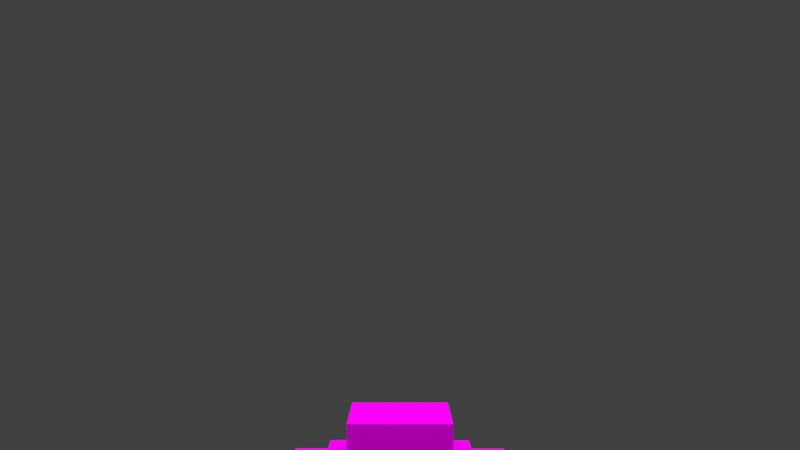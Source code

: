 # Source: Witch_hair_p.blend  (saved by Blender 2.82.7; exported with 4.5.12 LTS)
import bpy
from mathutils import Matrix  # noqa: F401  (used for matrix-valued properties, if any)

bpy.ops.wm.read_factory_settings(use_empty=True)
scene = bpy.context.scene
scene.name = 'Scene'

# ---- collections
col_collection_1 = bpy.data.collections.new('Collection 1'); scene.collection.children.link(col_collection_1)
col_collection_2 = bpy.data.collections.new('Collection 2'); scene.collection.children.link(col_collection_2)

# ---- images (referenced by path relative to the original .blend; pixels are not part of the script)
import os
ASSET_DIR = os.environ.get("B2B_ASSET_DIR", "")  # directory of the original .blend (textures are referenced by path, not embedded)
HERE = os.path.dirname(os.path.abspath(__file__))  # packed textures are extracted next to this script under _unpacked/

def load_image(name, relpath, width, height, colorspace="sRGB"):
    """Load a texture the original file referenced (path relative to the .blend, or extracted next to this script)."""
    p = next((c for c in (os.path.join(HERE, relpath), os.path.join(ASSET_DIR, relpath)) if relpath and os.path.exists(c)), "")
    if p:
        img = bpy.data.images.load(p, check_existing=True)
        img.name = name
    else:  # same state as the original file: an image datablock whose file is absent (Cycles renders it pink)
        img = bpy.data.images.new(name, width, height)
        img.source = "FILE"
        img.filepath = "//" + (relpath or name)
    img.colorspace_settings.name = colorspace
    return img
img_witches_witch_png = load_image('witches_witch.png', 'witches_witch.png', 1024, 1024, 'sRGB')

# ---- materials (node trees are filled in below, after node groups)
mat_character = bpy.data.materials.new('Character')
mat_character.alpha_threshold = 0.0
mat_character.use_transparent_shadow = False
mat_character.roughness = 0.5
mat_character.specular_intensity = 0.0
mat_character.line_color = (0.0, 0.0, 0.0, 1.0)

# ---- material node trees
mat_character.use_nodes = True; mat_character.node_tree.nodes.clear()
_N = mat_character.node_tree.nodes; _L = mat_character.node_tree.links
n0 = _N.new('ShaderNodeOutputMaterial'); n0.name = 'Material Output'; n0.location = (81, -29)
n1 = _N.new('ShaderNodeBsdfPrincipled'); n1.name = 'Principled BSDF'; n1.location = (-277, 43)
n1.distribution = 'GGX'
n1.subsurface_method = 'BURLEY'
n1.inputs[2].default_value = 0.0
n1.inputs[3].default_value = 0.0
n1.inputs[13].default_value = 0.0
n1.inputs[20].default_value = 0.0
n1.inputs[27].default_value = (0.0, 0.0, 0.0, 1.0)
n1.inputs[28].default_value = 1.0
n2 = _N.new('ShaderNodeTexImage'); n2.name = 'Image Texture'; n2.location = (-564, -134)
n2.image = img_witches_witch_png
n2.interpolation = 'Closest'
_L.new(n2.outputs[0], n1.inputs[0])
_L.new(n2.outputs[1], n1.inputs[4])
_L.new(n1.outputs[0], n0.inputs[0])
n0.is_active_output = True

# ---- world
world_world = bpy.data.worlds.new('World'); scene.world = world_world
world_world.color = (0.05088, 0.05088, 0.05088)
world_world.use_sun_shadow = False
world_world.sun_shadow_jitter_overblur = 0.0
world_world.cycles.sampling_method = 'NONE'
world_world.cycles.sample_map_resolution = 256

# ---- cameras
cam_camera = bpy.data.cameras.new('Camera')
cam_camera.clip_end = 100.0
cam_camera.lens = 35.0
cam_camera.sensor_width = 32.0
cam_camera.sensor_height = 18.0
cam_camera.ortho_scale = 7.314
cam_camera.dof.focus_distance = 0.0
cam_camera.dof.aperture_fstop = 128.0

# ---- lights
light_sun_005 = bpy.data.lights.new('Sun.005', 'SUN')
light_sun_005.transmission_factor = 0.0
light_sun_005.angle = 1.571
light_sun_005.energy = 1.0
light_sun_005.shadow_buffer_clip_start = 0.5
light_sun_005.shadow_soft_size = 1.0
light_sun_005.shadow_cascade_max_distance = 1000.0
light_sun_005.cycles.use_multiple_importance_sampling = False
light_sun_004 = bpy.data.lights.new('Sun.004', 'SUN')
light_sun_004.transmission_factor = 0.0
light_sun_004.angle = 1.571
light_sun_004.energy = 1.0
light_sun_004.shadow_buffer_clip_start = 0.5
light_sun_004.shadow_soft_size = 1.0
light_sun_004.shadow_cascade_max_distance = 1000.0
light_sun_004.cycles.use_multiple_importance_sampling = False
light_sun_003 = bpy.data.lights.new('Sun.003', 'SUN')
light_sun_003.transmission_factor = 0.0
light_sun_003.angle = 1.571
light_sun_003.energy = 1.0
light_sun_003.shadow_buffer_clip_start = 0.5
light_sun_003.shadow_soft_size = 1.0
light_sun_003.shadow_cascade_max_distance = 1000.0
light_sun_003.cycles.use_multiple_importance_sampling = False
light_sun_001 = bpy.data.lights.new('Sun.001', 'SUN')
light_sun_001.transmission_factor = 0.0
light_sun_001.angle = 1.571
light_sun_001.energy = 1.0
light_sun_001.shadow_buffer_clip_start = 0.5
light_sun_001.shadow_soft_size = 1.0
light_sun_001.shadow_cascade_max_distance = 1000.0
light_sun_001.cycles.use_multiple_importance_sampling = False

# ---- meshes
me_cube = bpy.data.meshes.new('Cube')
me_cube.from_pydata([(-2.284, -2.299, -4.173), (-2.284, 2.301, -4.173), (-2.284, -2.299, 0.4268), (-2.284, 2.301, 0.4268), (2.316, -2.299, -4.173), (2.316, 2.301, 0.4268), (2.316, -2.299, 0.4268), (2.316, 2.301, -4.173), (-5.111, -3.322, -2.057), (-3.407, -3.322, -2.057), (-5.111, -3.322, -3.74), (-3.407, -3.322, -3.74), (-5.111, -1.654, -2.057), (-3.407, -1.654, -2.057), (-5.111, -1.654, -3.74), (-3.407, -1.654, -3.74), (-3.4, -3.396, -1.668), (-1.169, -3.396, -1.668), (-3.4, -3.396, -3.87), (-1.169, -3.396, -3.87), (-3.4, -1.213, -1.668), (-1.169, -1.213, -1.668), (-3.4, -1.213, -3.87), (-1.169, -1.213, -3.87), (-6.28, -3.06, -2.498), (-5.112, -3.06, -2.498), (-6.28, -3.06, -3.651), (-5.112, -3.06, -3.651), (-6.28, -1.916, -2.498), (-5.112, -1.916, -2.498), (-6.28, -1.916, -3.651), (-5.112, -1.916, -3.651), (-7.047, -2.863, -2.564), (-6.28, -2.863, -2.564), (-7.047, -2.863, -3.321), (-6.28, -2.863, -3.321), (-7.047, -2.112, -2.564), (-6.28, -2.112, -2.564), (-7.047, -2.112, -3.321), (-6.28, -2.112, -3.321), (-7.526, -2.714, -2.45), (-7.062, -2.714, -2.45), (-7.526, -2.714, -2.907), (-7.062, -2.714, -2.907), (-7.526, -2.261, -2.45), (-7.062, -2.261, -2.45), (-7.526, -2.261, -2.907), (-7.062, -2.261, -2.907), (5.173, -3.322, -2.043), (3.469, -3.322, -2.043), (5.173, -3.322, -3.725), (3.469, -3.322, -3.725), (5.173, -1.654, -2.043), (3.469, -1.654, -2.043), (5.173, -1.654, -3.725), (3.469, -1.654, -3.725), (3.462, -3.396, -1.653), (1.231, -3.396, -1.653), (3.462, -3.396, -3.856), (1.231, -3.396, -3.856), (3.462, -1.213, -1.653), (1.231, -1.213, -1.653), (3.462, -1.213, -3.856), (1.231, -1.213, -3.856), (6.342, -3.06, -2.483), (5.174, -3.06, -2.483), (6.342, -3.06, -3.637), (5.174, -3.06, -3.637), (6.342, -1.916, -2.483), (5.174, -1.916, -2.483), (6.342, -1.916, -3.637), (5.174, -1.916, -3.637), (7.109, -2.863, -2.549), (6.342, -2.863, -2.549), (7.109, -2.863, -3.306), (6.342, -2.863, -3.306), (7.109, -2.112, -2.549), (6.342, -2.112, -2.549), (7.109, -2.112, -3.306), (6.342, -2.112, -3.306), (7.587, -2.714, -2.435), (7.124, -2.714, -2.435), (7.587, -2.714, -2.893), (7.124, -2.714, -2.893), (7.587, -2.261, -2.435), (7.124, -2.261, -2.435), (7.587, -2.261, -2.893), (7.124, -2.261, -2.893)], [], [(6, 2, 0, 4), (2, 3, 1, 0), (3, 5, 7, 1), (7, 4, 0, 1), (3, 2, 6, 5), (6, 4, 7, 5), (8, 10, 11, 9), (11, 15, 13, 9), (8, 12, 14, 10), (8, 9, 13, 12), (10, 14, 15, 11), (12, 13, 15, 14), (16, 18, 19, 17), (19, 23, 21, 17), (16, 20, 22, 18), (16, 17, 21, 20), (18, 22, 23, 19), (20, 21, 23, 22), (24, 26, 27, 25), (27, 31, 29, 25), (24, 28, 30, 26), (24, 25, 29, 28), (26, 30, 31, 27), (28, 29, 31, 30), (32, 34, 35, 33), (35, 39, 37, 33), (32, 36, 38, 34), (32, 33, 37, 36), (34, 38, 39, 35), (36, 37, 39, 38), (40, 42, 43, 41), (43, 47, 45, 41), (40, 44, 46, 42), (40, 41, 45, 44), (42, 46, 47, 43), (44, 45, 47, 46), (48, 49, 51, 50), (51, 49, 53, 55), (48, 50, 54, 52), (48, 52, 53, 49), (50, 51, 55, 54), (52, 54, 55, 53), (56, 57, 59, 58), (59, 57, 61, 63), (56, 58, 62, 60), (56, 60, 61, 57), (58, 59, 63, 62), (60, 62, 63, 61), (64, 65, 67, 66), (67, 65, 69, 71), (64, 66, 70, 68), (64, 68, 69, 65), (66, 67, 71, 70), (68, 70, 71, 69), (72, 73, 75, 74), (75, 73, 77, 79), (72, 74, 78, 76), (72, 76, 77, 73), (74, 75, 79, 78), (76, 78, 79, 77), (80, 81, 83, 82), (83, 81, 85, 87), (80, 82, 86, 84), (80, 84, 85, 81), (82, 83, 87, 86), (84, 86, 87, 85)])
_k = set([(0, 1), (0, 2), (0, 4), (1, 3), (1, 7), (2, 3), (2, 6), (3, 5), (4, 6), (4, 7), (5, 6), (5, 7), (8, 9), (10, 11), (16, 17), (18, 19), (24, 25), (26, 27), (32, 33), (34, 35), (40, 41), (42, 43), (48, 49), (50, 51), (56, 57), (58, 59), (64, 65), (66, 67), (72, 73), (74, 75), (80, 81), (82, 83)])
me_cube.attributes.new('sharp_edge', 'BOOLEAN', 'EDGE').data.foreach_set('value', [ (min(e.vertices), max(e.vertices)) in _k for e in me_cube.edges])
_uv = me_cube.uv_layers.new(name='UVMap')
_uv.uv.foreach_set('vector', [1.0, 0.875, 0.875, 0.875, 0.875, 0.75, 1.0, 0.75, 0.875, 0.875, 0.75, 0.875, 0.75, 0.75, 0.875, 0.75, 0.75, 0.875, 0.625, 0.875, 0.625, 0.75, 0.75, 0.75, 0.875, 0.875, 0.875, 1.0, 0.75, 1.0, 0.75, 0.875, 0.75, 0.875, 0.75, 1.0, 0.625, 1.0, 0.625, 0.875, 0.5, 0.875, 0.5, 0.75, 0.625, 0.75, 0.625, 0.875, 0.5781, 0.9688, 0.5781, 0.9219, 0.625, 0.9219, 0.625, 0.9688, 0.625, 0.9219, 0.5781, 0.9219, 0.5781, 0.9688, 0.625, 0.9688, 0.625, 0.9688, 0.5781, 0.9688, 0.5781, 0.9219, 0.625, 0.9219, 0.5781, 0.9688, 0.625, 0.9688, 0.625, 0.9219, 0.5781, 0.9219, 0.5781, 0.9219, 0.5781, 0.875, 0.625, 0.875, 0.625, 0.9219, 0.5781, 0.9688, 0.625, 0.9688, 0.625, 0.9219, 0.5781, 0.9219, 0.5781, 0.9688, 0.5781, 0.9219, 0.625, 0.9219, 0.625, 0.9688, 0.625, 0.9219, 0.5781, 0.9219, 0.5781, 0.9688, 0.625, 0.9688, 0.625, 0.9688, 0.5781, 0.9688, 0.5781, 0.9219, 0.625, 0.9219, 0.5781, 0.9688, 0.625, 0.9688, 0.625, 0.9219, 0.5781, 0.9219, 0.5781, 0.9219, 0.5781, 0.875, 0.625, 0.875, 0.625, 0.9219, 0.5781, 0.9688, 0.625, 0.9688, 0.625, 0.9219, 0.5781, 0.9219, 0.5781, 0.9688, 0.5781, 0.9219, 0.625, 0.9219, 0.625, 0.9688, 0.625, 0.9219, 0.5781, 0.9219, 0.5781, 0.9688, 0.625, 0.9688, 0.625, 0.9688, 0.5781, 0.9688, 0.5781, 0.9219, 0.625, 0.9219, 0.5781, 0.9688, 0.625, 0.9688, 0.625, 0.9219, 0.5781, 0.9219, 0.5781, 0.9219, 0.5781, 0.875, 0.625, 0.875, 0.625, 0.9219, 0.5781, 0.9688, 0.625, 0.9688, 0.625, 0.9219, 0.5781, 0.9219, 0.5781, 0.9688, 0.5781, 0.9219, 0.625, 0.9219, 0.625, 0.9688, 0.625, 0.9219, 0.5781, 0.9219, 0.5781, 0.9688, 0.625, 0.9688, 0.625, 0.9688, 0.5781, 0.9688, 0.5781, 0.9219, 0.625, 0.9219, 0.5781, 0.9688, 0.625, 0.9688, 0.625, 0.9219, 0.5781, 0.9219, 0.5781, 0.9219, 0.5781, 0.875, 0.625, 0.875, 0.625, 0.9219, 0.5781, 0.9688, 0.625, 0.9688, 0.625, 0.9219, 0.5781, 0.9219, 0.5781, 0.9688, 0.5781, 0.9219, 0.625, 0.9219, 0.625, 0.9688, 0.625, 0.9219, 0.5781, 0.9219, 0.5781, 0.9688, 0.625, 0.9688, 0.625, 0.9688, 0.5781, 0.9688, 0.5781, 0.9219, 0.625, 0.9219, 0.5781, 0.9688, 0.625, 0.9688, 0.625, 0.9219, 0.5781, 0.9219, 0.5781, 0.9219, 0.5781, 0.875, 0.625, 0.875, 0.625, 0.9219, 0.5781, 0.9688, 0.625, 0.9688, 0.625, 0.9219, 0.5781, 0.9219, 0.5781, 0.9688, 0.625, 0.9688, 0.625, 0.9219, 0.5781, 0.9219, 0.625, 0.9219, 0.625, 0.9688, 0.5781, 0.9688, 0.5781, 0.9219, 0.625, 0.9688, 0.625, 0.9219, 0.5781, 0.9219, 0.5781, 0.9688, 0.5781, 0.9688, 0.5781, 0.9219, 0.625, 0.9219, 0.625, 0.9688, 0.5781, 0.9219, 0.625, 0.9219, 0.625, 0.875, 0.5781, 0.875, 0.5781, 0.9688, 0.5781, 0.9219, 0.625, 0.9219, 0.625, 0.9688, 0.5781, 0.9688, 0.625, 0.9688, 0.625, 0.9219, 0.5781, 0.9219, 0.625, 0.9219, 0.625, 0.9688, 0.5781, 0.9688, 0.5781, 0.9219, 0.625, 0.9688, 0.625, 0.9219, 0.5781, 0.9219, 0.5781, 0.9688, 0.5781, 0.9688, 0.5781, 0.9219, 0.625, 0.9219, 0.625, 0.9688, 0.5781, 0.9219, 0.625, 0.9219, 0.625, 0.875, 0.5781, 0.875, 0.5781, 0.9688, 0.5781, 0.9219, 0.625, 0.9219, 0.625, 0.9688, 0.5781, 0.9688, 0.625, 0.9688, 0.625, 0.9219, 0.5781, 0.9219, 0.625, 0.9219, 0.625, 0.9688, 0.5781, 0.9688, 0.5781, 0.9219, 0.625, 0.9688, 0.625, 0.9219, 0.5781, 0.9219, 0.5781, 0.9688, 0.5781, 0.9688, 0.5781, 0.9219, 0.625, 0.9219, 0.625, 0.9688, 0.5781, 0.9219, 0.625, 0.9219, 0.625, 0.875, 0.5781, 0.875, 0.5781, 0.9688, 0.5781, 0.9219, 0.625, 0.9219, 0.625, 0.9688, 0.5781, 0.9688, 0.625, 0.9688, 0.625, 0.9219, 0.5781, 0.9219, 0.625, 0.9219, 0.625, 0.9688, 0.5781, 0.9688, 0.5781, 0.9219, 0.625, 0.9688, 0.625, 0.9219, 0.5781, 0.9219, 0.5781, 0.9688, 0.5781, 0.9688, 0.5781, 0.9219, 0.625, 0.9219, 0.625, 0.9688, 0.5781, 0.9219, 0.625, 0.9219, 0.625, 0.875, 0.5781, 0.875, 0.5781, 0.9688, 0.5781, 0.9219, 0.625, 0.9219, 0.625, 0.9688, 0.5781, 0.9688, 0.625, 0.9688, 0.625, 0.9219, 0.5781, 0.9219, 0.625, 0.9219, 0.625, 0.9688, 0.5781, 0.9688, 0.5781, 0.9219, 0.625, 0.9688, 0.625, 0.9219, 0.5781, 0.9219, 0.5781, 0.9688, 0.5781, 0.9688, 0.5781, 0.9219, 0.625, 0.9219, 0.625, 0.9688, 0.5781, 0.9219, 0.625, 0.9219, 0.625, 0.875, 0.5781, 0.875, 0.5781, 0.9688, 0.5781, 0.9219, 0.625, 0.9219, 0.625, 0.9688])
_ca = me_cube.color_attributes.new('Col', 'BYTE_COLOR', 'CORNER')
_ca.data.foreach_set('color', [1.0, 1.0, 1.0, 1.0, 1.0, 1.0, 1.0, 1.0, 1.0, 1.0, 1.0, 1.0, 1.0, 1.0, 1.0, 1.0, 1.0, 1.0, 1.0, 1.0, 1.0, 1.0, 1.0, 1.0, 1.0, 1.0, 1.0, 1.0, 1.0, 1.0, 1.0, 1.0, 1.0, 1.0, 1.0, 1.0, 1.0, 1.0, 1.0, 1.0, 1.0, 1.0, 1.0, 1.0, 1.0, 1.0, 1.0, 1.0, 1.0, 1.0, 1.0, 1.0, 1.0, 1.0, 1.0, 1.0, 1.0, 1.0, 1.0, 1.0, 1.0, 1.0, 1.0, 1.0, 1.0, 1.0, 1.0, 1.0, 1.0, 1.0, 1.0, 1.0, 1.0, 1.0, 1.0, 1.0, 1.0, 1.0, 1.0, 1.0, 1.0, 1.0, 1.0, 1.0, 1.0, 1.0, 1.0, 1.0, 1.0, 1.0, 1.0, 1.0, 1.0, 1.0, 1.0, 1.0, 1.0, 1.0, 1.0, 1.0, 1.0, 1.0, 1.0, 1.0, 1.0, 1.0, 1.0, 1.0, 1.0, 1.0, 1.0, 1.0, 1.0, 1.0, 1.0, 1.0, 1.0, 1.0, 1.0, 1.0, 1.0, 1.0, 1.0, 1.0, 1.0, 1.0, 1.0, 1.0, 1.0, 1.0, 1.0, 1.0, 1.0, 1.0, 1.0, 1.0, 1.0, 1.0, 1.0, 1.0, 1.0, 1.0, 1.0, 1.0, 1.0, 1.0, 1.0, 1.0, 1.0, 1.0, 1.0, 1.0, 1.0, 1.0, 1.0, 1.0, 1.0, 1.0, 1.0, 1.0, 1.0, 1.0, 1.0, 1.0, 1.0, 1.0, 1.0, 1.0, 1.0, 1.0, 1.0, 1.0, 1.0, 1.0, 1.0, 1.0, 1.0, 1.0, 1.0, 1.0, 1.0, 1.0, 1.0, 1.0, 1.0, 1.0, 1.0, 1.0, 1.0, 1.0, 1.0, 1.0, 1.0, 1.0, 1.0, 1.0, 1.0, 1.0, 1.0, 1.0, 1.0, 1.0, 1.0, 1.0, 1.0, 1.0, 1.0, 1.0, 1.0, 1.0, 1.0, 1.0, 1.0, 1.0, 1.0, 1.0, 1.0, 1.0, 1.0, 1.0, 1.0, 1.0, 1.0, 1.0, 1.0, 1.0, 1.0, 1.0, 1.0, 1.0, 1.0, 1.0, 1.0, 1.0, 1.0, 1.0, 1.0, 1.0, 1.0, 1.0, 1.0, 1.0, 1.0, 1.0, 1.0, 1.0, 1.0, 1.0, 1.0, 1.0, 1.0, 1.0, 1.0, 1.0, 1.0, 1.0, 1.0, 1.0, 1.0, 1.0, 1.0, 1.0, 1.0, 1.0, 1.0, 1.0, 1.0, 1.0, 1.0, 1.0, 1.0, 1.0, 1.0, 1.0, 1.0, 1.0, 1.0, 1.0, 1.0, 1.0, 1.0, 1.0, 1.0, 1.0, 1.0, 1.0, 1.0, 1.0, 1.0, 1.0, 1.0, 1.0, 1.0, 1.0, 1.0, 1.0, 1.0, 1.0, 1.0, 1.0, 1.0, 1.0, 1.0, 1.0, 1.0, 1.0, 1.0, 1.0, 1.0, 1.0, 1.0, 1.0, 1.0, 1.0, 1.0, 1.0, 1.0, 1.0, 1.0, 1.0, 1.0, 1.0, 1.0, 1.0, 1.0, 1.0, 1.0, 1.0, 1.0, 1.0, 1.0, 1.0, 1.0, 1.0, 1.0, 1.0, 1.0, 1.0, 1.0, 1.0, 1.0, 1.0, 1.0, 1.0, 1.0, 1.0, 1.0, 1.0, 1.0, 1.0, 1.0, 1.0, 1.0, 1.0, 1.0, 1.0, 1.0, 1.0, 1.0, 1.0, 1.0, 1.0, 1.0, 1.0, 1.0, 1.0, 1.0, 1.0, 1.0, 1.0, 1.0, 1.0, 1.0, 1.0, 1.0, 1.0, 1.0, 1.0, 1.0, 1.0, 1.0, 1.0, 1.0, 1.0, 1.0, 1.0, 1.0, 1.0, 1.0, 1.0, 1.0, 1.0, 1.0, 1.0, 1.0, 1.0, 1.0, 1.0, 1.0, 1.0, 1.0, 1.0, 1.0, 1.0, 1.0, 1.0, 1.0, 1.0, 1.0, 1.0, 1.0, 1.0, 1.0, 1.0, 1.0, 1.0, 1.0, 1.0, 1.0, 1.0, 1.0, 1.0, 1.0, 1.0, 1.0, 1.0, 1.0, 1.0, 1.0, 1.0, 1.0, 1.0, 1.0, 1.0, 1.0, 1.0, 1.0, 1.0, 1.0, 1.0, 1.0, 1.0, 1.0, 1.0, 1.0, 1.0, 1.0, 1.0, 1.0, 1.0, 1.0, 1.0, 1.0, 1.0, 1.0, 1.0, 1.0, 1.0, 1.0, 1.0, 1.0, 1.0, 1.0, 1.0, 1.0, 1.0, 1.0, 1.0, 1.0, 1.0, 1.0, 1.0, 1.0, 1.0, 1.0, 1.0, 1.0, 1.0, 1.0, 1.0, 1.0, 1.0, 1.0, 1.0, 1.0, 1.0, 1.0, 1.0, 1.0, 1.0, 1.0, 1.0, 1.0, 1.0, 1.0, 1.0, 1.0, 1.0, 1.0, 1.0, 1.0, 1.0, 1.0, 1.0, 1.0, 1.0, 1.0, 1.0, 1.0, 1.0, 1.0, 1.0, 1.0, 1.0, 1.0, 1.0, 1.0, 1.0, 1.0, 1.0, 1.0, 1.0, 1.0, 1.0, 1.0, 1.0, 1.0, 1.0, 1.0, 1.0, 1.0, 1.0, 1.0, 1.0, 1.0, 1.0, 1.0, 1.0, 1.0, 1.0, 1.0, 1.0, 1.0, 1.0, 1.0, 1.0, 1.0, 1.0, 1.0, 1.0, 1.0, 1.0, 1.0, 1.0, 1.0, 1.0, 1.0, 1.0, 1.0, 1.0, 1.0, 1.0, 1.0, 1.0, 1.0, 1.0, 1.0, 1.0, 1.0, 1.0, 1.0, 1.0, 1.0, 1.0, 1.0, 1.0, 1.0, 1.0, 1.0, 1.0, 1.0, 1.0, 1.0, 1.0, 1.0, 1.0, 1.0, 1.0, 1.0, 1.0, 1.0, 1.0, 1.0, 1.0, 1.0, 1.0, 1.0, 1.0, 1.0, 1.0, 1.0, 1.0, 1.0, 1.0, 1.0, 1.0, 1.0, 1.0, 1.0, 1.0, 1.0, 1.0, 1.0, 1.0, 1.0, 1.0, 1.0, 1.0, 1.0, 1.0, 1.0, 1.0, 1.0, 1.0, 1.0, 1.0, 1.0, 1.0, 1.0, 1.0, 1.0, 1.0, 1.0, 1.0, 1.0, 1.0, 1.0, 1.0, 1.0, 1.0, 1.0, 1.0, 1.0, 1.0, 1.0, 1.0, 1.0, 1.0, 1.0, 1.0, 1.0, 1.0, 1.0, 1.0, 1.0, 1.0, 1.0, 1.0, 1.0, 1.0, 1.0, 1.0, 1.0, 1.0, 1.0, 1.0, 1.0, 1.0, 1.0, 1.0, 1.0, 1.0, 1.0, 1.0, 1.0, 1.0, 1.0, 1.0, 1.0, 1.0, 1.0, 1.0, 1.0, 1.0, 1.0, 1.0, 1.0, 1.0, 1.0, 1.0, 1.0, 1.0, 1.0, 1.0, 1.0, 1.0, 1.0, 1.0, 1.0, 1.0, 1.0, 1.0, 1.0, 1.0, 1.0, 1.0, 1.0, 1.0, 1.0, 1.0, 1.0, 1.0, 1.0, 1.0, 1.0, 1.0, 1.0, 1.0, 1.0, 1.0, 1.0, 1.0, 1.0, 1.0, 1.0, 1.0, 1.0, 1.0, 1.0, 1.0, 1.0, 1.0, 1.0, 1.0, 1.0, 1.0, 1.0, 1.0, 1.0, 1.0, 1.0, 1.0, 1.0, 1.0, 1.0, 1.0, 1.0, 1.0, 1.0, 1.0, 1.0, 1.0, 1.0, 1.0, 1.0, 1.0, 1.0, 1.0, 1.0, 1.0, 1.0, 1.0, 1.0, 1.0, 1.0, 1.0, 1.0, 1.0, 1.0, 1.0, 1.0, 1.0, 1.0, 1.0, 1.0, 1.0, 1.0, 1.0, 1.0, 1.0, 1.0, 1.0, 1.0, 1.0, 1.0, 1.0, 1.0, 1.0, 1.0, 1.0, 1.0, 1.0, 1.0, 1.0, 1.0, 1.0, 1.0, 1.0, 1.0, 1.0, 1.0, 1.0, 1.0, 1.0, 1.0, 1.0, 1.0, 1.0, 1.0, 1.0, 1.0, 1.0, 1.0, 1.0, 1.0, 1.0, 1.0, 1.0, 1.0, 1.0, 1.0, 1.0, 1.0, 1.0, 1.0, 1.0, 1.0, 1.0, 1.0, 1.0, 1.0, 1.0, 1.0, 1.0, 1.0, 1.0, 1.0, 1.0, 1.0, 1.0, 1.0, 1.0, 1.0, 1.0, 1.0, 1.0, 1.0, 1.0, 1.0, 1.0, 1.0, 1.0, 1.0, 1.0, 1.0, 1.0, 1.0, 1.0, 1.0, 1.0, 1.0, 1.0, 1.0, 1.0, 1.0, 1.0, 1.0, 1.0, 1.0, 1.0, 1.0, 1.0, 1.0, 1.0, 1.0, 1.0, 1.0, 1.0, 1.0, 1.0, 1.0, 1.0, 1.0, 1.0, 1.0, 1.0, 1.0, 1.0, 1.0, 1.0, 1.0, 1.0, 1.0, 1.0, 1.0, 1.0, 1.0, 1.0, 1.0, 1.0, 1.0, 1.0, 1.0, 1.0, 1.0, 1.0, 1.0, 1.0, 1.0, 1.0, 1.0, 1.0, 1.0, 1.0, 1.0, 1.0, 1.0, 1.0, 1.0, 1.0, 1.0, 1.0, 1.0, 1.0, 1.0, 1.0, 1.0, 1.0, 1.0, 1.0, 1.0, 1.0, 1.0, 1.0, 1.0, 1.0, 1.0, 1.0, 1.0, 1.0, 1.0, 1.0, 1.0, 1.0, 1.0, 1.0, 1.0, 1.0, 1.0, 1.0, 1.0, 1.0, 1.0, 1.0, 1.0, 1.0, 1.0, 1.0, 1.0, 1.0, 1.0, 1.0, 1.0, 1.0, 1.0, 1.0, 1.0, 1.0, 1.0, 1.0, 1.0, 1.0, 1.0, 1.0, 1.0, 1.0, 1.0, 1.0, 1.0, 1.0, 1.0, 1.0, 1.0, 1.0, 1.0, 1.0, 1.0, 1.0, 1.0, 1.0, 1.0, 1.0, 1.0, 1.0, 1.0, 1.0, 1.0, 1.0, 1.0, 1.0, 1.0, 1.0, 1.0, 1.0, 1.0, 1.0, 1.0, 1.0, 1.0, 1.0, 1.0, 1.0, 1.0, 1.0, 1.0, 1.0, 1.0, 1.0, 1.0, 1.0, 1.0, 1.0, 1.0, 1.0, 1.0, 1.0, 1.0, 1.0, 1.0, 1.0, 1.0, 1.0, 1.0, 1.0, 1.0, 1.0, 1.0, 1.0, 1.0, 1.0, 1.0, 1.0, 1.0, 1.0, 1.0, 1.0, 1.0, 1.0, 1.0, 1.0, 1.0, 1.0, 1.0, 1.0, 1.0, 1.0])
me_cube.materials.append(mat_character)
me_cube.use_remesh_preserve_volume = False
me_cube.use_remesh_preserve_attributes = False
me_cube.use_mirror_vertex_groups = False
me_cube.update()
me_cube.normals_split_custom_set([tuple(v) for v in zip(*[iter([0.0, -1.0, 0.0, 0.0, -1.0, 0.0, 0.0, -1.0, 0.0, 0.0, -1.0, 0.0, -1.0, 0.0, 0.0, -1.0, 0.0, 0.0, -1.0, 0.0, 0.0, -1.0, 0.0, 0.0, 0.0, 1.0, 0.0, 0.0, 1.0, 0.0, 0.0, 1.0, 0.0, 0.0, 1.0, 0.0, 0.0, 0.0, -1.0, 0.0, 0.0, -1.0, 0.0, 0.0, -1.0, 0.0, 0.0, -1.0, 0.0, 0.0, 1.0, 0.0, 0.0, 1.0, 0.0, 0.0, 1.0, 0.0, 0.0, 1.0, 1.0, 0.0, 0.0, 1.0, 0.0, 0.0, 1.0, 0.0, 0.0, 1.0, 0.0, 0.0, 0.0, -1.0, 0.0, 0.0, -1.0, 0.0, 0.0, -1.0, 0.0, 0.0, -1.0, 0.0, 1.0, 0.0, 0.0, 1.0, 0.0, 0.0, 1.0, 0.0, 0.0, 1.0, 0.0, 0.0, -1.0, 0.0, 0.0, -1.0, 0.0, 0.0, -1.0, 0.0, 0.0, -1.0, 0.0, 0.0, 0.0, 0.0, 1.0, 0.0, 0.0, 1.0, 0.0, 0.0, 1.0, 0.0, 0.0, 1.0, 0.0, 0.0, -1.0, 0.0, 0.0, -1.0, 0.0, 0.0, -1.0, 0.0, 0.0, -1.0, 0.0, 1.0, 0.0, 0.0, 1.0, 0.0, 0.0, 1.0, 0.0, 0.0, 1.0, 0.0, 0.0, -1.0, 0.0, 0.0, -1.0, 0.0, 0.0, -1.0, 0.0, 0.0, -1.0, 0.0, 1.0, 0.0, 0.0, 1.0, 0.0, 0.0, 1.0, 0.0, 0.0, 1.0, 0.0, 0.0, -1.0, 0.0, 0.0, -1.0, 0.0, 0.0, -1.0, 0.0, 0.0, -1.0, 0.0, 0.0, 0.0, 0.0, 1.0, 0.0, 0.0, 1.0, 0.0, 0.0, 1.0, 0.0, 0.0, 1.0, 0.0, 0.0, -1.0, 0.0, 0.0, -1.0, 0.0, 0.0, -1.0, 0.0, 0.0, -1.0, 0.0, 1.0, 0.0, 0.0, 1.0, 0.0, 0.0, 1.0, 0.0, 0.0, 1.0, 0.0, 0.0, -1.0, 0.0, 0.0, -1.0, 0.0, 0.0, -1.0, 0.0, 0.0, -1.0, 0.0, 1.0, 0.0, 0.0, 1.0, 0.0, 0.0, 1.0, 0.0, 0.0, 1.0, 0.0, 0.0, -1.0, 0.0, 0.0, -1.0, 0.0, 0.0, -1.0, 0.0, 0.0, -1.0, 0.0, 0.0, 0.0, 0.0, 1.0, 0.0, 0.0, 1.0, 0.0, 0.0, 1.0, 0.0, 0.0, 1.0, 0.0, 0.0, -1.0, 0.0, 0.0, -1.0, 0.0, 0.0, -1.0, 0.0, 0.0, -1.0, 0.0, 1.0, 0.0, 0.0, 1.0, 0.0, 0.0, 1.0, 0.0, 0.0, 1.0, 0.0, 0.0, -1.0, 0.0, 0.0, -1.0, 0.0, 0.0, -1.0, 0.0, 0.0, -1.0, 0.0, 1.0, 0.0, 0.0, 1.0, 0.0, 0.0, 1.0, 0.0, 0.0, 1.0, 0.0, 0.0, -1.0, 0.0, 0.0, -1.0, 0.0, 0.0, -1.0, 0.0, 0.0, -1.0, 0.0, 0.0, 0.0, 0.0, 1.0, 0.0, 0.0, 1.0, 0.0, 0.0, 1.0, 0.0, 0.0, 1.0, 0.0, 0.0, -1.0, 0.0, 0.0, -1.0, 0.0, 0.0, -1.0, 0.0, 0.0, -1.0, 0.0, 1.0, 0.0, 0.0, 1.0, 0.0, 0.0, 1.0, 0.0, 0.0, 1.0, 0.0, 0.0, -1.0, 0.0, 0.0, -1.0, 0.0, 0.0, -1.0, 0.0, 0.0, -1.0, 0.0, 1.0, 0.0, 0.0, 1.0, 0.0, 0.0, 1.0, 0.0, 0.0, 1.0, 0.0, 0.0, -1.0, 0.0, 0.0, -1.0, 0.0, 0.0, -1.0, 0.0, 0.0, -1.0, 0.0, 0.0, 0.0, 0.0, 1.0, 0.0, 0.0, 1.0, 0.0, 0.0, 1.0, 0.0, 0.0, 1.0, 0.0, 0.0, -1.0, 0.0, 0.0, -1.0, 0.0, 0.0, -1.0, 0.0, 0.0, -1.0, 0.0, 1.0, 0.0, 0.0, 1.0, 0.0, 0.0, 1.0, 0.0, 0.0, 1.0, 0.0, 0.0, -1.0, 0.0, 0.0, -1.0, 0.0, 0.0, -1.0, 0.0, 0.0, -1.0, 0.0, -1.0, 0.0, 0.0, -1.0, 0.0, 0.0, -1.0, 0.0, 0.0, -1.0, 0.0, 0.0, 1.0, 0.0, 0.0, 1.0, 0.0, 0.0, 1.0, 0.0, 0.0, 1.0, 0.0, 0.0, 0.0, 0.0, 1.0, 0.0, 0.0, 1.0, 0.0, 0.0, 1.0, 0.0, 0.0, 1.0, 0.0, 0.0, -1.0, 0.0, 0.0, -1.0, 0.0, 0.0, -1.0, 0.0, 0.0, -1.0, 0.0, 1.0, 0.0, 0.0, 1.0, 0.0, 0.0, 1.0, 0.0, 0.0, 1.0, 0.0, 0.0, -1.0, 0.0, 0.0, -1.0, 0.0, 0.0, -1.0, 0.0, 0.0, -1.0, 0.0, -1.0, 0.0, 0.0, -1.0, 0.0, 0.0, -1.0, 0.0, 0.0, -1.0, 0.0, 0.0, 1.0, 0.0, 0.0, 1.0, 0.0, 0.0, 1.0, 0.0, 0.0, 1.0, 0.0, 0.0, 0.0, 0.0, 1.0, 0.0, 0.0, 1.0, 0.0, 0.0, 1.0, 0.0, 0.0, 1.0, 0.0, 0.0, -1.0, 0.0, 0.0, -1.0, 0.0, 0.0, -1.0, 0.0, 0.0, -1.0, 0.0, 1.0, 0.0, 0.0, 1.0, 0.0, 0.0, 1.0, 0.0, 0.0, 1.0, 0.0, 0.0, -1.0, 0.0, 0.0, -1.0, 0.0, 0.0, -1.0, 0.0, 0.0, -1.0, 0.0, -1.0, 0.0, 0.0, -1.0, 0.0, 0.0, -1.0, 0.0, 0.0, -1.0, 0.0, 0.0, 1.0, 0.0, 0.0, 1.0, 0.0, 0.0, 1.0, 0.0, 0.0, 1.0, 0.0, 0.0, 0.0, 0.0, 1.0, 0.0, 0.0, 1.0, 0.0, 0.0, 1.0, 0.0, 0.0, 1.0, 0.0, 0.0, -1.0, 0.0, 0.0, -1.0, 0.0, 0.0, -1.0, 0.0, 0.0, -1.0, 0.0, 1.0, 0.0, 0.0, 1.0, 0.0, 0.0, 1.0, 0.0, 0.0, 1.0, 0.0, 0.0, -1.0, 0.0, 0.0, -1.0, 0.0, 0.0, -1.0, 0.0, 0.0, -1.0, 0.0, -1.0, 0.0, 0.0, -1.0, 0.0, 0.0, -1.0, 0.0, 0.0, -1.0, 0.0, 0.0, 1.0, 0.0, 0.0, 1.0, 0.0, 0.0, 1.0, 0.0, 0.0, 1.0, 0.0, 0.0, 0.0, 0.0, 1.0, 0.0, 0.0, 1.0, 0.0, 0.0, 1.0, 0.0, 0.0, 1.0, 0.0, 0.0, -1.0, 0.0, 0.0, -1.0, 0.0, 0.0, -1.0, 0.0, 0.0, -1.0, 0.0, 1.0, 0.0, 0.0, 1.0, 0.0, 0.0, 1.0, 0.0, 0.0, 1.0, 0.0, 0.0, -1.0, 0.0, 0.0, -1.0, 0.0, 0.0, -1.0, 0.0, 0.0, -1.0, 0.0, -1.0, 0.0, 0.0, -1.0, 0.0, 0.0, -1.0, 0.0, 0.0, -1.0, 0.0, 0.0, 1.0, 0.0, 0.0, 1.0, 0.0, 0.0, 1.0, 0.0, 0.0, 1.0, 0.0, 0.0, 0.0, 0.0, 1.0, 0.0, 0.0, 1.0, 0.0, 0.0, 1.0, 0.0, 0.0, 1.0, 0.0, 0.0, -1.0, 0.0, 0.0, -1.0, 0.0, 0.0, -1.0, 0.0, 0.0, -1.0, 0.0, 1.0, 0.0, 0.0, 1.0, 0.0, 0.0, 1.0, 0.0, 0.0, 1.0, 0.0])] * 3)])

# ---- objects
ob_player = bpy.data.objects.new('Player', me_cube)
ob_sun_003 = bpy.data.objects.new('Sun.003', light_sun_005)
ob_sun_002 = bpy.data.objects.new('Sun.002', light_sun_004)
ob_sun_000 = bpy.data.objects.new('Sun.000', light_sun_003)
ob_sun_001 = bpy.data.objects.new('Sun.001', light_sun_001)
ob_camera = bpy.data.objects.new('Camera', cam_camera)

# ---- transforms, parenting, visibility, modifiers, constraints
ob_player.location = (0.0, 0.0, 0.0)
ob_player.lock_rotations_4d = False
ob_player.empty_display_type = 'ARROWS'
ob_player.lineart.crease_threshold = 0.0
_vg = ob_player.vertex_groups.new(name='Body')
_vg = ob_player.vertex_groups.new(name='Head')
_vg.add([0, 1, 2, 3, 4, 5, 6, 7, 8, 9, 10, 11, 12, 13, 14, 15, 16, 17, 18, 19, 20, 21, 22, 23, 24, 25, 26, 27, 28, 29, 30, 31, 32, 33, 34, 35, 36, 37, 38, 39, 40, 41, 42, 43, 44, 45, 46, 47, 48, 49, 50, 51, 52, 53, 54, 55, 56, 57, 58, 59, 60, 61, 62, 63, 64, 65, 66, 67, 68, 69, 70, 71, 72, 73, 74, 75, 76, 77, 78, 79, 80, 81, 82, 83, 84, 85, 86, 87], 1.0, 'REPLACE')
_vg = ob_player.vertex_groups.new(name='Arm_Left')
_vg = ob_player.vertex_groups.new(name='Arm_Right')
_vg = ob_player.vertex_groups.new(name='Leg_Right')
_vg = ob_player.vertex_groups.new(name='Leg_Left')
_m = ob_player.modifiers.new('Armature', 'ARMATURE')
ob_sun_003.location = (-10.0, 9.537e-07, 20.0)
ob_sun_003.rotation_euler = (-0.7854, -0.0, 1.571)
ob_sun_003.lineart.crease_threshold = 0.0
ob_sun_002.location = (10.0, -9.537e-07, 20.0)
ob_sun_002.rotation_euler = (-0.7854, -0.0, 4.712)
ob_sun_002.lineart.crease_threshold = 0.0
ob_sun_000.location = (0.0, -10.0, 20.0)
ob_sun_000.rotation_euler = (-0.7854, -0.0, 3.142)
ob_sun_000.lineart.crease_threshold = 0.0
ob_sun_001.location = (0.0, 10.0, 20.0)
ob_sun_001.rotation_euler = (-0.7854, -0.0, 0.0)
ob_sun_001.lineart.crease_threshold = 0.0
ob_camera.location = (0.0, 40.0, 9.0)
ob_camera.rotation_euler = (1.571, 1.51e-07, 3.142)
ob_camera.lock_rotations_4d = False
ob_camera.empty_display_type = 'ARROWS'
ob_camera.color = (0.0, 0.0, 0.0, 0.0)
ob_camera.display_type = 'WIRE'
ob_camera.lineart.crease_threshold = 0.0

# ---- collection membership
col_collection_1.objects.link(ob_player)
col_collection_1.objects.link(ob_sun_003)
col_collection_1.objects.link(ob_sun_002)
col_collection_1.objects.link(ob_sun_000)
col_collection_1.objects.link(ob_sun_001)
col_collection_1.objects.link(ob_camera)

# ---- scene / render settings (as saved in the file)
scene.camera = ob_camera
scene.frame_start = 0; scene.frame_end = 220; scene.frame_set(1)
scene.render.engine = 'BLENDER_EEVEE_NEXT'
scene.render.image_settings.color_mode = 'RGB'
scene.render.image_settings.compression = 90
scene.render.resolution_percentage = 50
scene.render.fps = 30
scene.render.dither_intensity = 0.0
scene.render.bake_margin = 2
scene.render.bake_bias = 0.0
scene.cycles.use_denoising = False
scene.cycles.samples = 10
scene.cycles.sampling_pattern = 'TABULATED_SOBOL'
scene.cycles.light_sampling_threshold = 0.0
scene.cycles.use_adaptive_sampling = False
scene.cycles.use_light_tree = False
scene.cycles.blur_glossy = 0.0
scene.cycles.volume_bounces = 1
scene.cycles.pixel_filter_type = 'GAUSSIAN'
scene.cycles.sample_clamp_indirect = 0.0
scene.view_settings.view_transform = 'Standard'
bpy.context.view_layer.update()
